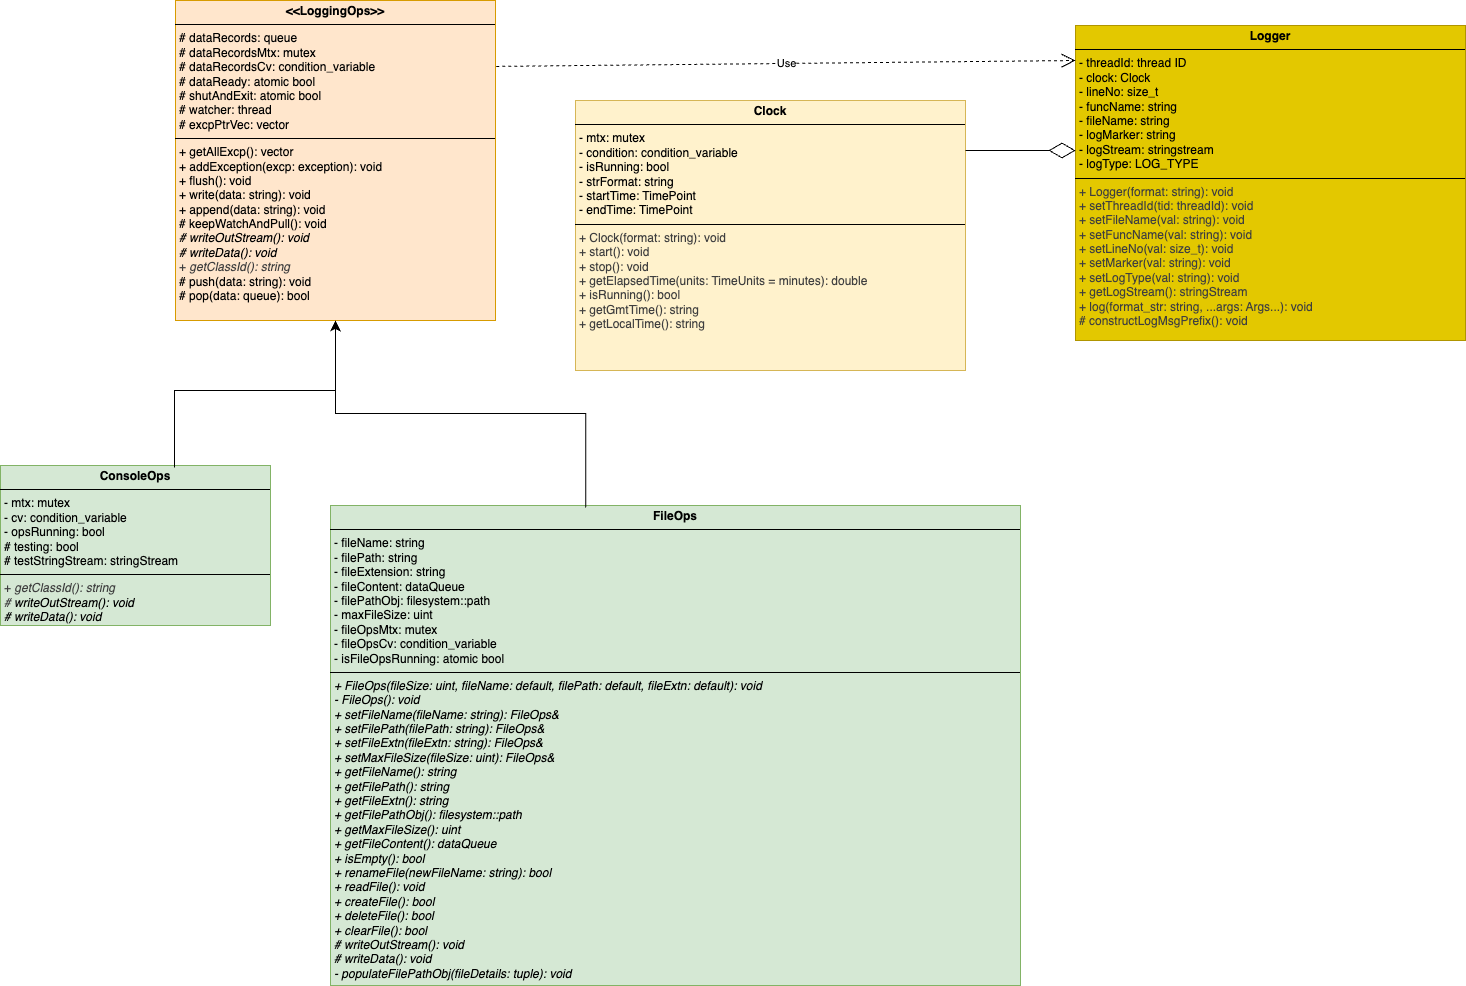

The diagram above was exported from draw.io. Its source (the exported page's mxGraphModel, read from the mxfile embedded in the PNG):
<mxGraphModel dx="1135" dy="733" grid="1" gridSize="10" guides="1" tooltips="1" connect="1" arrows="1" fold="1" page="1" pageScale="1" pageWidth="850" pageHeight="1400" background="none" math="0" shadow="1">
  <root>
    <mxCell id="0" />
    <mxCell id="1" parent="0" />
    <mxCell id="2" value="&lt;p style=&quot;margin:0px;margin-top:4px;text-align:center;&quot;&gt;&lt;b&gt;&amp;lt;&amp;lt;LoggingOps&amp;gt;&amp;gt;&lt;/b&gt;&lt;/p&gt;&lt;hr size=&quot;1&quot; style=&quot;border-style:solid;&quot;&gt;&lt;p style=&quot;margin:0px;margin-left:4px;&quot;&gt;# dataRecords: queue&lt;/p&gt;&lt;p style=&quot;margin:0px;margin-left:4px;&quot;&gt;# dataRecordsMtx: mutex&lt;/p&gt;&lt;p style=&quot;margin:0px;margin-left:4px;&quot;&gt;# dataRecordsCv: condition_variable&lt;/p&gt;&lt;p style=&quot;margin:0px;margin-left:4px;&quot;&gt;# dataReady: atomic bool&lt;/p&gt;&lt;p style=&quot;margin:0px;margin-left:4px;&quot;&gt;# shutAndExit: atomic bool&lt;/p&gt;&lt;p style=&quot;margin:0px;margin-left:4px;&quot;&gt;# watcher: thread&lt;/p&gt;&lt;p style=&quot;margin:0px;margin-left:4px;&quot;&gt;# excpPtrVec: vector&lt;/p&gt;&lt;hr size=&quot;1&quot; style=&quot;border-style:solid;&quot;&gt;&lt;p style=&quot;margin: 0px 0px 0px 4px;&quot;&gt;+ getAllExcp(): vector&lt;/p&gt;&lt;p style=&quot;margin: 0px 0px 0px 4px;&quot;&gt;+ addException(excp: exception): void&lt;/p&gt;&lt;p style=&quot;margin: 0px 0px 0px 4px;&quot;&gt;+ flush(): void&lt;/p&gt;&lt;p style=&quot;margin: 0px 0px 0px 4px;&quot;&gt;+ write(data: string): void&lt;/p&gt;&lt;p style=&quot;margin: 0px 0px 0px 4px;&quot;&gt;+ append(data: string): void&lt;/p&gt;&lt;p style=&quot;margin: 0px 0px 0px 4px;&quot;&gt;# keepWatchAndPull(): void&lt;/p&gt;&lt;p style=&quot;margin: 0px 0px 0px 4px;&quot;&gt;&lt;i&gt;# writeOutStream(): void&lt;/i&gt;&lt;/p&gt;&lt;p style=&quot;margin: 0px 0px 0px 4px;&quot;&gt;&lt;i&gt;# writeData(): void&lt;/i&gt;&lt;/p&gt;&lt;p style=&quot;margin: 0px 0px 0px 4px;&quot;&gt;&lt;span style=&quot;color: rgb(63, 63, 63);&quot;&gt;+&amp;nbsp;&lt;/span&gt;&lt;i style=&quot;color: rgb(63, 63, 63);&quot;&gt;getClassId(): string&lt;/i&gt;&lt;i&gt;&lt;/i&gt;&lt;/p&gt;&lt;p style=&quot;margin: 0px 0px 0px 4px;&quot;&gt;# push(data: string): void&lt;/p&gt;&lt;p style=&quot;margin: 0px 0px 0px 4px;&quot;&gt;# pop(data: queue): bool&lt;/p&gt;&lt;p style=&quot;margin: 0px 0px 0px 4px;&quot;&gt;&lt;i&gt;&lt;br&gt;&lt;/i&gt;&lt;/p&gt;" style="verticalAlign=top;align=left;overflow=fill;html=1;whiteSpace=wrap;fillColor=#ffe6cc;strokeColor=#d79b00;direction=south;" parent="1" vertex="1">
      <mxGeometry x="210" y="120" width="320" height="320" as="geometry" />
    </mxCell>
    <mxCell id="3" value="&lt;p style=&quot;margin:0px;margin-top:4px;text-align:center;&quot;&gt;&lt;b&gt;ConsoleOps&lt;/b&gt;&lt;/p&gt;&lt;hr size=&quot;1&quot; style=&quot;border-style:solid;&quot;&gt;&lt;p style=&quot;margin:0px;margin-left:4px;&quot;&gt;- mtx: mutex&lt;/p&gt;&lt;p style=&quot;margin:0px;margin-left:4px;&quot;&gt;- cv: condition_variable&lt;/p&gt;&lt;p style=&quot;margin:0px;margin-left:4px;&quot;&gt;- opsRunning: bool&lt;/p&gt;&lt;p style=&quot;margin:0px;margin-left:4px;&quot;&gt;# testing: bool&lt;/p&gt;&lt;p style=&quot;margin:0px;margin-left:4px;&quot;&gt;# testStringStream: stringStream&lt;/p&gt;&lt;hr size=&quot;1&quot; style=&quot;border-style:solid;&quot;&gt;&lt;p style=&quot;margin:0px;margin-left:4px;&quot;&gt;&lt;span style=&quot;color: rgb(63, 63, 63);&quot;&gt;+&amp;nbsp;&lt;/span&gt;&lt;i style=&quot;color: rgb(63, 63, 63);&quot;&gt;getClassId(): string&lt;/i&gt;&lt;/p&gt;&lt;p style=&quot;margin:0px;margin-left:4px;&quot;&gt;&lt;i style=&quot;color: rgb(63, 63, 63);&quot;&gt;#&amp;nbsp;&lt;/i&gt;&lt;i style=&quot;background-color: transparent;&quot;&gt;writeOutStream(): void&lt;/i&gt;&lt;/p&gt;&lt;p style=&quot;margin: 0px 0px 0px 4px;&quot;&gt;&lt;i&gt;# writeData(): void&lt;/i&gt;&lt;/p&gt;" style="verticalAlign=top;align=left;overflow=fill;html=1;whiteSpace=wrap;fillColor=#d5e8d4;strokeColor=#82b366;direction=south;" parent="1" vertex="1">
      <mxGeometry x="35" y="585" width="270" height="160" as="geometry" />
    </mxCell>
    <mxCell id="4" value="&lt;p style=&quot;margin:0px;margin-top:4px;text-align:center;&quot;&gt;&lt;b&gt;FileOps&lt;/b&gt;&lt;/p&gt;&lt;hr size=&quot;1&quot; style=&quot;border-style:solid;&quot;&gt;&lt;p style=&quot;margin:0px;margin-left:4px;&quot;&gt;- fileName: string&lt;/p&gt;&lt;p style=&quot;margin:0px;margin-left:4px;&quot;&gt;- filePath: string&lt;/p&gt;&lt;p style=&quot;margin:0px;margin-left:4px;&quot;&gt;- fileExtension: string&lt;/p&gt;&lt;p style=&quot;margin:0px;margin-left:4px;&quot;&gt;- fileContent: dataQueue&lt;/p&gt;&lt;p style=&quot;margin:0px;margin-left:4px;&quot;&gt;- filePathObj: filesystem::path&lt;/p&gt;&lt;p style=&quot;margin:0px;margin-left:4px;&quot;&gt;- maxFileSize: uint&lt;/p&gt;&lt;p style=&quot;margin:0px;margin-left:4px;&quot;&gt;- fileOpsMtx: mutex&lt;/p&gt;&lt;p style=&quot;margin:0px;margin-left:4px;&quot;&gt;- fileOpsCv: condition_variable&lt;/p&gt;&lt;p style=&quot;margin:0px;margin-left:4px;&quot;&gt;- isFileOpsRunning: atomic bool&amp;nbsp;&lt;/p&gt;&lt;hr size=&quot;1&quot; style=&quot;border-style:solid;&quot;&gt;&lt;p style=&quot;margin:0px;margin-left:4px;&quot;&gt;&lt;i&gt;+ FileOps(fileSize: uint, fileName: default, filePath: default, fileExtn: default): void&lt;/i&gt;&lt;/p&gt;&lt;p style=&quot;margin:0px;margin-left:4px;&quot;&gt;&lt;i&gt;- FileOps(): void&lt;/i&gt;&lt;/p&gt;&lt;p style=&quot;margin:0px;margin-left:4px;&quot;&gt;&lt;i&gt;+ setFileName(fileName: string): FileOps&amp;amp;&lt;/i&gt;&lt;/p&gt;&lt;p style=&quot;margin:0px;margin-left:4px;&quot;&gt;&lt;i&gt;+ setFilePath(filePath: string): FileOps&amp;amp;&lt;/i&gt;&lt;/p&gt;&lt;p style=&quot;margin:0px;margin-left:4px;&quot;&gt;&lt;i&gt;+ setFileExtn(fileExtn: string): FileOps&amp;amp;&lt;/i&gt;&lt;/p&gt;&lt;p style=&quot;margin:0px;margin-left:4px;&quot;&gt;&lt;i&gt;+ setMaxFileSize(fileSize: uint): FileOps&amp;amp;&lt;/i&gt;&lt;/p&gt;&lt;p style=&quot;margin:0px;margin-left:4px;&quot;&gt;&lt;i&gt;+ getFileName(): string&lt;/i&gt;&lt;/p&gt;&lt;p style=&quot;margin:0px;margin-left:4px;&quot;&gt;&lt;i&gt;+ getFilePath(): string&lt;/i&gt;&lt;/p&gt;&lt;p style=&quot;margin:0px;margin-left:4px;&quot;&gt;&lt;i&gt;+ getFileExtn(): string&lt;/i&gt;&lt;/p&gt;&lt;p style=&quot;margin:0px;margin-left:4px;&quot;&gt;&lt;i&gt;+ getFilePathObj(): filesystem::path&lt;/i&gt;&lt;/p&gt;&lt;p style=&quot;margin:0px;margin-left:4px;&quot;&gt;&lt;i&gt;+ getMaxFileSize(): uint&lt;/i&gt;&lt;/p&gt;&lt;p style=&quot;margin:0px;margin-left:4px;&quot;&gt;&lt;i&gt;+ getFileContent(): dataQueue&lt;/i&gt;&lt;/p&gt;&lt;p style=&quot;margin:0px;margin-left:4px;&quot;&gt;&lt;i&gt;+ isEmpty(): bool&lt;/i&gt;&lt;/p&gt;&lt;p style=&quot;margin:0px;margin-left:4px;&quot;&gt;&lt;i&gt;+ renameFile(newFileName: string): bool&lt;/i&gt;&lt;/p&gt;&lt;p style=&quot;margin:0px;margin-left:4px;&quot;&gt;&lt;i&gt;+ readFile(): void&lt;/i&gt;&lt;/p&gt;&lt;p style=&quot;margin:0px;margin-left:4px;&quot;&gt;&lt;i&gt;+ createFile(): bool&lt;/i&gt;&lt;/p&gt;&lt;p style=&quot;margin:0px;margin-left:4px;&quot;&gt;&lt;i&gt;+ deleteFile(): bool&lt;/i&gt;&lt;/p&gt;&lt;p style=&quot;margin:0px;margin-left:4px;&quot;&gt;&lt;i&gt;+ clearFile(): bool&lt;/i&gt;&lt;/p&gt;&lt;p style=&quot;margin:0px;margin-left:4px;&quot;&gt;&lt;i&gt;# writeOutStream(): void&lt;/i&gt;&lt;/p&gt;&lt;p style=&quot;margin:0px;margin-left:4px;&quot;&gt;&lt;i&gt;# writeData(): void&lt;/i&gt;&lt;/p&gt;&lt;p style=&quot;margin:0px;margin-left:4px;&quot;&gt;&lt;i&gt;- populateFilePathObj(fileDetails: tuple): void&lt;/i&gt;&lt;/p&gt;&lt;p style=&quot;margin:0px;margin-left:4px;&quot;&gt;&lt;i&gt;&lt;br&gt;&lt;/i&gt;&lt;/p&gt;" style="verticalAlign=top;align=left;overflow=fill;html=1;whiteSpace=wrap;fillColor=#d5e8d4;strokeColor=#82b366;direction=west;" parent="1" vertex="1">
      <mxGeometry x="365" y="625" width="690" height="480" as="geometry" />
    </mxCell>
    <mxCell id="41" value="&lt;p style=&quot;margin:0px;margin-top:4px;text-align:center;&quot;&gt;&lt;b&gt;Clock&lt;/b&gt;&lt;/p&gt;&lt;hr size=&quot;1&quot; style=&quot;border-style:solid;&quot;&gt;&lt;p style=&quot;margin:0px;margin-left:4px;&quot;&gt;- mtx: mutex&lt;/p&gt;&lt;p style=&quot;margin:0px;margin-left:4px;&quot;&gt;- condition: condition_variable&lt;/p&gt;&lt;p style=&quot;margin:0px;margin-left:4px;&quot;&gt;- isRunning: bool&lt;/p&gt;&lt;p style=&quot;margin:0px;margin-left:4px;&quot;&gt;- strFormat: string&lt;/p&gt;&lt;p style=&quot;margin:0px;margin-left:4px;&quot;&gt;- startTime: TimePoint&lt;/p&gt;&lt;p style=&quot;margin:0px;margin-left:4px;&quot;&gt;- endTime: TimePoint&lt;/p&gt;&lt;hr size=&quot;1&quot; style=&quot;border-style:solid;&quot;&gt;&lt;p style=&quot;margin:0px;margin-left:4px;&quot;&gt;&lt;span style=&quot;color: rgb(63, 63, 63);&quot;&gt;+ Clock(format: string): void&lt;/span&gt;&lt;/p&gt;&lt;p style=&quot;margin:0px;margin-left:4px;&quot;&gt;&lt;span style=&quot;color: rgb(63, 63, 63);&quot;&gt;+ start(): void&lt;/span&gt;&lt;/p&gt;&lt;p style=&quot;margin:0px;margin-left:4px;&quot;&gt;&lt;span style=&quot;color: rgb(63, 63, 63);&quot;&gt;+ stop(): void&lt;/span&gt;&lt;/p&gt;&lt;p style=&quot;margin:0px;margin-left:4px;&quot;&gt;&lt;span style=&quot;color: rgb(63, 63, 63);&quot;&gt;+ getElapsedTime(units: TimeUnits = minutes): double&lt;/span&gt;&lt;/p&gt;&lt;p style=&quot;margin:0px;margin-left:4px;&quot;&gt;&lt;span style=&quot;color: rgb(63, 63, 63);&quot;&gt;+ isRunning(): bool&lt;/span&gt;&lt;/p&gt;&lt;p style=&quot;margin:0px;margin-left:4px;&quot;&gt;&lt;span style=&quot;color: rgb(63, 63, 63);&quot;&gt;+ getGmtTime(): string&lt;/span&gt;&lt;/p&gt;&lt;p style=&quot;margin:0px;margin-left:4px;&quot;&gt;&lt;span style=&quot;color: rgb(63, 63, 63);&quot;&gt;+ getLocalTime(): string&lt;/span&gt;&lt;/p&gt;" style="verticalAlign=top;align=left;overflow=fill;html=1;whiteSpace=wrap;fillColor=#fff2cc;strokeColor=#d6b656;direction=west;" parent="1" vertex="1">
      <mxGeometry x="610" y="220" width="390" height="270" as="geometry" />
    </mxCell>
    <mxCell id="43" value="&lt;p style=&quot;margin:0px;margin-top:4px;text-align:center;&quot;&gt;&lt;b&gt;Logger&lt;/b&gt;&lt;/p&gt;&lt;hr size=&quot;1&quot; style=&quot;border-style:solid;&quot;&gt;&lt;p style=&quot;margin:0px;margin-left:4px;&quot;&gt;- threadId: thread ID&lt;/p&gt;&lt;p style=&quot;margin:0px;margin-left:4px;&quot;&gt;- clock: Clock&lt;/p&gt;&lt;p style=&quot;margin:0px;margin-left:4px;&quot;&gt;- lineNo: size_t&lt;/p&gt;&lt;p style=&quot;margin:0px;margin-left:4px;&quot;&gt;- funcName: string&lt;/p&gt;&lt;p style=&quot;margin:0px;margin-left:4px;&quot;&gt;- fileName: string&lt;/p&gt;&lt;p style=&quot;margin:0px;margin-left:4px;&quot;&gt;- logMarker: string&lt;br&gt;&lt;/p&gt;&lt;p style=&quot;margin:0px;margin-left:4px;&quot;&gt;- logStream: stringstream&lt;/p&gt;&lt;p style=&quot;margin:0px;margin-left:4px;&quot;&gt;- logType: LOG_TYPE&lt;/p&gt;&lt;hr size=&quot;1&quot; style=&quot;border-style:solid;&quot;&gt;&lt;p style=&quot;margin:0px;margin-left:4px;&quot;&gt;&lt;span style=&quot;color: rgb(63, 63, 63);&quot;&gt;+ Logger(format: string): void&lt;/span&gt;&lt;/p&gt;&lt;p style=&quot;margin:0px;margin-left:4px;&quot;&gt;&lt;span style=&quot;color: rgb(63, 63, 63);&quot;&gt;+ setThreadId(tid: threadId): void&lt;/span&gt;&lt;/p&gt;&lt;p style=&quot;margin:0px;margin-left:4px;&quot;&gt;&lt;span style=&quot;color: rgb(63, 63, 63);&quot;&gt;+ setFileName(val: string): void&lt;/span&gt;&lt;/p&gt;&lt;p style=&quot;margin:0px;margin-left:4px;&quot;&gt;&lt;span style=&quot;color: rgb(63, 63, 63);&quot;&gt;+ setFuncName(val: string): void&lt;/span&gt;&lt;/p&gt;&lt;p style=&quot;margin:0px;margin-left:4px;&quot;&gt;&lt;span style=&quot;color: rgb(63, 63, 63);&quot;&gt;+ setLineNo(val: size_t): void&lt;/span&gt;&lt;/p&gt;&lt;p style=&quot;margin:0px;margin-left:4px;&quot;&gt;&lt;span style=&quot;color: rgb(63, 63, 63);&quot;&gt;+ setMarker(val: string): void&lt;/span&gt;&lt;/p&gt;&lt;p style=&quot;margin:0px;margin-left:4px;&quot;&gt;&lt;span style=&quot;color: rgb(63, 63, 63);&quot;&gt;+ setLogType(val: string): void&lt;/span&gt;&lt;/p&gt;&lt;p style=&quot;margin:0px;margin-left:4px;&quot;&gt;&lt;span style=&quot;color: rgb(63, 63, 63);&quot;&gt;+ getLogStream(): stringStream&lt;/span&gt;&lt;/p&gt;&lt;p style=&quot;margin:0px;margin-left:4px;&quot;&gt;&lt;span style=&quot;color: rgb(63, 63, 63);&quot;&gt;+ log(format_str: string, ...args: Args...): void&lt;/span&gt;&lt;/p&gt;&lt;p style=&quot;margin:0px;margin-left:4px;&quot;&gt;&lt;span style=&quot;color: rgb(63, 63, 63);&quot;&gt;# constructLogMsgPrefix(): void&lt;/span&gt;&lt;/p&gt;" style="verticalAlign=top;align=left;overflow=fill;html=1;whiteSpace=wrap;fillColor=#e3c800;strokeColor=#B09500;direction=east;fontColor=#000000;" parent="1" vertex="1">
      <mxGeometry x="1110" y="145" width="390" height="315" as="geometry" />
    </mxCell>
    <mxCell id="54" value="" style="endArrow=diamondThin;endFill=0;endSize=24;html=1;" parent="1" edge="1">
      <mxGeometry width="160" relative="1" as="geometry">
        <mxPoint x="1000" y="270" as="sourcePoint" />
        <mxPoint x="1110" y="270" as="targetPoint" />
      </mxGeometry>
    </mxCell>
    <mxCell id="55" value="Use" style="endArrow=open;endSize=12;dashed=1;html=1;exitX=0.206;exitY=-0.002;exitDx=0;exitDy=0;exitPerimeter=0;" parent="1" source="2" edge="1">
      <mxGeometry width="160" relative="1" as="geometry">
        <mxPoint x="950" y="180" as="sourcePoint" />
        <mxPoint x="1110" y="180" as="targetPoint" />
      </mxGeometry>
    </mxCell>
    <mxCell id="56" value="" style="edgeStyle=elbowEdgeStyle;elbow=vertical;endArrow=classic;html=1;curved=0;rounded=0;endSize=8;startSize=8;exitX=0.013;exitY=0.356;exitDx=0;exitDy=0;exitPerimeter=0;" edge="1" parent="1" source="3">
      <mxGeometry width="50" height="50" relative="1" as="geometry">
        <mxPoint x="210" y="580" as="sourcePoint" />
        <mxPoint x="370" y="440" as="targetPoint" />
        <Array as="points">
          <mxPoint x="370" y="510" />
        </Array>
      </mxGeometry>
    </mxCell>
    <mxCell id="62" value="" style="edgeStyle=elbowEdgeStyle;elbow=vertical;endArrow=classic;html=1;curved=0;rounded=0;endSize=8;startSize=8;exitX=0.63;exitY=0.996;exitDx=0;exitDy=0;exitPerimeter=0;entryX=1;entryY=0.5;entryDx=0;entryDy=0;" edge="1" parent="1" source="4" target="2">
      <mxGeometry width="50" height="50" relative="1" as="geometry">
        <mxPoint x="620" y="615" as="sourcePoint" />
        <mxPoint x="280" y="440" as="targetPoint" />
      </mxGeometry>
    </mxCell>
  </root>
</mxGraphModel>